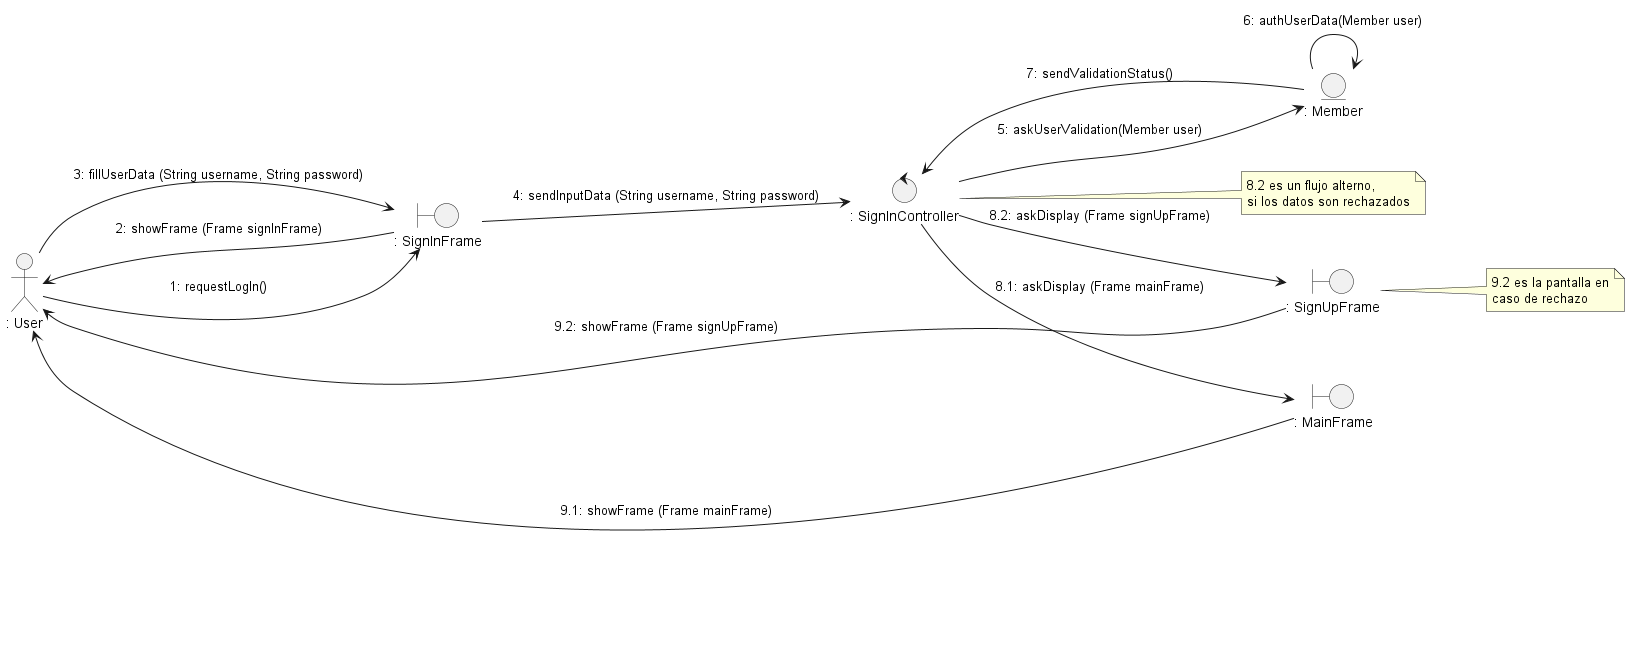

The diagram above was rendered by PlantUML. Its source (embedded in the PNG):
@startuml uc2_login

left to right direction

actor ": User" as user
entity ": Member" as mod
control ": SignInController" as con
boundary ": SignInFrame" as vis
boundary ": MainFrame" as main
boundary ": SignUpFrame" as sup

note right of con
    8.2 es un flujo alterno, 
    si los datos son rechazados
end note

note right of sup 
    9.2 es la pantalla en
    caso de rechazo
end note


user --> vis : 1: requestLogIn()
vis --> user : 2: showFrame (Frame signInFrame)
user --> vis : 3: fillUserData (String username, String password)
vis --> con : 4: sendInputData (String username, String password)
con --> mod : 5: askUserValidation(Member user)
mod --> mod : 6: authUserData(Member user) 
mod --> con : 7: sendValidationStatus() 
con --> main : 8.1: askDisplay (Frame mainFrame)
con --> sup : 8.2: askDisplay (Frame signUpFrame)
main --> user : 9.1: showFrame (Frame mainFrame)
sup --> user : 9.2: showFrame (Frame signUpFrame)

@enduml